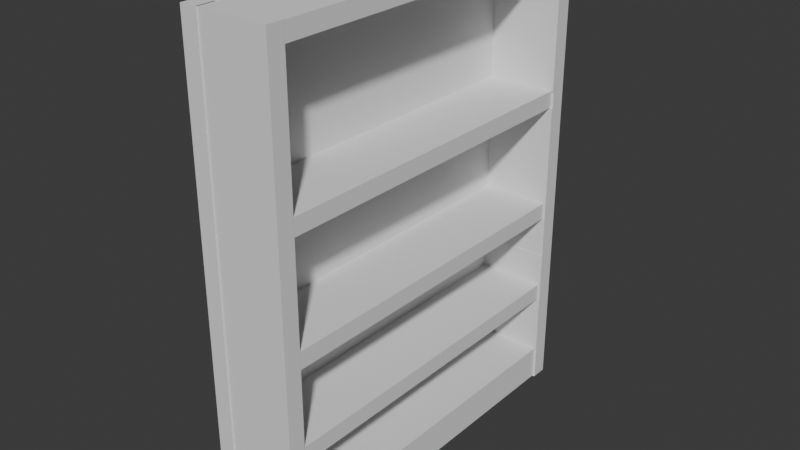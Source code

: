 # Source: Shelf1.blend  (saved by Blender 4.1.24; exported with 4.5.12 LTS)
import bpy
from mathutils import Matrix  # noqa: F401  (used for matrix-valued properties, if any)

bpy.ops.wm.read_factory_settings(use_empty=True)
scene = bpy.context.scene
scene.name = 'Scene'

# ---- collections
col_collection = bpy.data.collections.new('Collection'); scene.collection.children.link(col_collection)

# ---- world
world_world = bpy.data.worlds.new('World'); scene.world = world_world
world_world.use_nodes = True; world_world.node_tree.nodes.clear()
_N = world_world.node_tree.nodes; _L = world_world.node_tree.links
n0 = _N.new('ShaderNodeOutputWorld'); n0.name = 'World Output'; n0.location = (300, 300)
n1 = _N.new('ShaderNodeBackground'); n1.name = 'Background'; n1.location = (10, 300)
n1.inputs[0].default_value = (0.05088, 0.05088, 0.05088, 1.0)
_L.new(n1.outputs[0], n0.inputs[0])
n0.is_active_output = True
world_world.color = (0.05088, 0.05088, 0.05088)
world_world.use_sun_shadow = False
world_world.sun_shadow_jitter_overblur = 0.0

# ---- meshes
me_cube_003 = bpy.data.meshes.new('Cube.003')
me_cube_003.from_pydata([(-0.1158, -0.8184, 1.415), (-0.1158, -0.8184, 1.495), (-0.1158, 0.8182, 1.415), (-0.1158, 0.8182, 1.495), (0.2161, -0.8184, 1.415), (0.2161, -0.8184, 1.495), (0.2161, 0.8182, 1.415), (0.2161, 0.8182, 1.495), (-0.1158, 0.8295, 1.495), (-0.1158, 0.8295, 1.415), (0.2161, 0.8295, 1.415), (0.2161, 0.8295, 1.495), (-0.1158, -0.8184, 2.123), (-0.1158, -0.8184, 2.203), (-0.1158, 0.8182, 2.123), (-0.1158, 0.8182, 2.203), (0.2161, -0.8184, 2.123), (0.2161, -0.8184, 2.203), (0.2161, 0.8182, 2.123), (0.2161, 0.8182, 2.203), (-0.1158, 0.8248, 2.203), (-0.1158, 0.8248, 2.123), (0.2161, 0.8248, 2.123), (0.2161, 0.8248, 2.203), (-0.1158, -0.8184, 0.8542), (-0.1158, -0.8184, 0.9342), (-0.1158, 0.8182, 0.8542), (-0.1158, 0.8182, 0.9342), (0.2161, -0.8184, 0.8542), (0.2161, -0.8184, 0.9342), (0.2161, 0.8182, 0.8542), (0.2161, 0.8182, 0.9342), (-0.1158, 0.8239, 0.9342), (-0.1158, 0.8239, 0.8542), (0.2161, 0.8239, 0.8542), (0.2161, 0.8239, 0.9342), (-0.1158, -0.8184, -0.04651), (-0.1158, -0.8184, 0.1174), (-0.1158, 0.8182, -0.04651), (-0.1158, 0.8182, 0.1174), (0.2161, -0.8184, -0.04651), (0.2161, -0.8184, 0.1174), (0.2161, 0.8182, -0.04651), (0.2161, 0.8182, 0.1174), (-0.1158, 0.8257, 0.1174), (-0.1158, 0.8257, -0.04651), (0.2161, 0.8257, -0.04651), (0.2161, 0.8257, 0.1174), (-0.1158, -0.818, -0.04676), (-0.1158, -0.898, -0.04676), (-0.1158, -0.818, 1.59), (-0.1158, -0.898, 1.59), (0.2161, -0.818, -0.04676), (0.2161, -0.898, -0.04676), (0.2161, -0.818, 1.59), (0.2161, -0.898, 1.59), (-0.1158, -0.898, 2.205), (-0.1158, -0.818, 2.205), (0.2161, -0.818, 2.205), (0.2161, -0.898, 2.205), (-0.127, 0.902, -0.04676), (-0.127, 0.822, -0.04676), (-0.127, 0.902, 1.59), (-0.127, 0.822, 1.59), (0.2273, 0.902, -0.04676), (0.2273, 0.822, -0.04676), (0.2273, 0.902, 1.59), (0.2273, 0.822, 1.59), (-0.127, 0.8239, 0.7347), (-0.127, 0.8248, 2.203), (-0.127, 0.8257, 0.1174), (-0.127, 0.8248, 2.123), (-0.127, 0.8295, 1.495), (0.2273, 0.8248, 2.123), (-0.127, 0.8257, -0.04651), (0.2273, 0.8248, 2.203), (-0.127, 0.8295, 1.415), (0.2273, 0.8257, -0.04651), (-0.127, 0.822, 2.205), (0.2273, 0.8257, 0.1174), (-0.127, 0.8239, 0.6547), (0.2273, 0.8295, 1.415), (0.2273, 0.8295, 1.495), (-0.127, 0.902, 2.205), (0.2273, 0.902, 2.205), (0.2273, 0.8239, 0.6547), (0.2273, 0.822, 2.205), (0.2273, 0.8239, 0.7347), (-0.127, 0.822, 0.6547), (-0.127, 0.822, 0.7347), (0.2273, 0.822, 0.6547), (0.2273, 0.822, 0.7347), (0.2273, 0.822, 1.415), (0.2273, 0.822, 1.495), (-0.127, 0.822, 1.415), (-0.127, 0.822, 1.495), (-0.127, 0.822, -0.04651), (-0.127, 0.822, 0.1174), (0.2273, 0.822, -0.04651), (0.2273, 0.822, 0.1174), (0.2273, 0.822, 2.123), (0.2273, 0.822, 2.203), (-0.127, 0.822, 2.123), (-0.127, 0.822, 2.203), (-0.1098, -0.572, -0.04676), (-0.1898, -0.572, -0.04676), (-0.1098, -0.572, 1.59), (-0.1898, -0.572, 1.59), (-0.1098, -0.9039, -0.04676), (-0.1898, -0.9039, -0.04676), (-0.1098, -0.9039, 1.59), (-0.1898, -0.9039, 1.59), (-0.1898, -0.572, 2.205), (-0.1098, -0.572, 2.205), (-0.1098, -0.9039, 2.205), (-0.1898, -0.9039, 2.205), (-0.1098, 0.9002, 1.59), (-0.1098, 0.9002, -0.04676), (-0.1898, 0.9002, -0.04676), (-0.1898, 0.9002, 1.59), (-0.1898, 0.8668, 1.59), (-0.1098, 0.8668, 1.59), (-0.1898, 0.8668, 2.205), (-0.1098, 0.8668, 2.205), (-0.1158, -0.8184, 0.4104), (-0.1158, -0.8184, 0.4904), (-0.1158, 0.8182, 0.4104), (-0.1158, 0.8182, 0.4904), (0.2161, -0.8184, 0.4104), (0.2161, -0.8184, 0.4904), (0.2161, 0.8182, 0.4104), (0.2161, 0.8182, 0.4904), (-0.1158, 0.8239, 0.4904), (-0.1158, 0.8239, 0.4104), (0.2161, 0.8239, 0.4104), (0.2161, 0.8239, 0.4904)], [], [(0, 1, 3, 2), (3, 7, 11, 8), (6, 7, 5, 4), (4, 5, 1, 0), (2, 6, 4, 0), (7, 3, 1, 5), (9, 8, 11, 10), (2, 3, 8, 9), (7, 6, 10, 11), (6, 2, 9, 10), (12, 13, 15, 14), (15, 19, 23, 20), (18, 19, 17, 16), (16, 17, 13, 12), (14, 18, 16, 12), (19, 15, 13, 17), (21, 20, 23, 22), (14, 15, 20, 21), (19, 18, 22, 23), (18, 14, 21, 22), (24, 25, 27, 26), (27, 31, 35, 32), (30, 31, 29, 28), (28, 29, 25, 24), (26, 30, 28, 24), (31, 27, 25, 29), (33, 32, 35, 34), (26, 27, 32, 33), (31, 30, 34, 35), (30, 26, 33, 34), (36, 37, 39, 38), (43, 42, 46, 47), (42, 43, 41, 40), (40, 41, 37, 36), (38, 42, 40, 36), (43, 39, 37, 41), (45, 44, 47, 46), (42, 38, 45, 46), (39, 43, 47, 44), (38, 39, 44, 45), (48, 49, 51, 50), (55, 54, 58, 59), (54, 55, 53, 52), (52, 53, 49, 48), (50, 54, 52, 48), (55, 51, 49, 53), (57, 56, 59, 58), (54, 50, 57, 58), (51, 55, 59, 56), (50, 51, 56, 57), (70, 97, 88, 80, 68, 89, 94, 76, 72, 95, 63, 62, 60, 61, 96, 74), (73, 100, 67, 66, 84, 86, 101, 75), (77, 98, 65, 64, 66, 67, 93, 82, 81, 92, 91, 87, 85, 90, 99, 79), (64, 65, 61, 60), (62, 66, 64, 60), (96, 61, 65, 98), (99, 90, 88, 97), (93, 67, 63, 95), (94, 89, 91, 92), (83, 78, 86, 84), (66, 62, 83, 84), (101, 86, 78, 103), (102, 63, 67, 100), (78, 83, 62, 63, 102, 71, 69, 103), (89, 68, 87, 91), (68, 80, 85, 87), (85, 80, 88, 90), (72, 82, 93, 95), (76, 81, 82, 72), (94, 92, 81, 76), (74, 77, 79, 70), (98, 77, 74, 96), (99, 97, 70, 79), (69, 75, 101, 103), (71, 73, 75, 69), (73, 71, 102, 100), (105, 107, 119, 118), (111, 110, 114, 115), (110, 111, 109, 108), (108, 109, 105, 104), (106, 110, 108, 104), (111, 107, 105, 109), (113, 112, 115, 114), (110, 106, 113, 114), (107, 111, 115, 112), (113, 106, 121, 123), (117, 118, 119, 116), (106, 104, 117, 116), (107, 106, 116, 119), (104, 105, 118, 117), (121, 120, 122, 123), (106, 107, 120, 121), (112, 113, 123, 122), (107, 112, 122, 120), (124, 125, 127, 126), (127, 131, 135, 132), (130, 131, 129, 128), (128, 129, 125, 124), (126, 130, 128, 124), (131, 127, 125, 129), (133, 132, 135, 134), (126, 127, 132, 133), (131, 130, 134, 135), (130, 126, 133, 134)])
_uv = me_cube_003.uv_layers.new(name='UVMap')
_uv.uv.foreach_set('vector', [0.9208, 0.7719, 0.905, 0.7719, 0.905, 0.448, 0.9208, 0.448, 0.06568, 0.7696, 0.1314, 0.7696, 0.1314, 0.7719, 0.06568, 0.7719, 0.9291, 0.3239, 0.9132, 0.3239, 0.9132, -6.548e-09, 0.9291, -5.353e-09, 0.6703, 0.8364, 0.6545, 0.8364, 0.6545, 0.7707, 0.6703, 0.7707, 0.197, 0.7696, 0.1314, 0.7696, 0.1314, 0.4457, 0.197, 0.4457, 0.1314, 0.7696, 0.06568, 0.7696, 0.06568, 0.4457, 0.1314, 0.4457, 0.6861, 0.8364, 0.6703, 0.8364, 0.6703, 0.7707, 0.6861, 0.7707, 0.9208, 0.448, 0.905, 0.448, 0.905, 0.4457, 0.9208, 0.4457, 0.9132, 0.3239, 0.9291, 0.3239, 0.9291, 0.3261, 0.9132, 0.3261, 0.1314, 0.7696, 0.197, 0.7696, 0.197, 0.7719, 0.1314, 0.7719, 0.9367, 0.7709, 0.9208, 0.7709, 0.9208, 0.447, 0.9367, 0.447, 0.3284, 0.7696, 0.3941, 0.7696, 0.3941, 0.7709, 0.3284, 0.7709, 0.9449, 0.3239, 0.9291, 0.3239, 0.9291, 1.352e-08, 0.9449, 1.472e-08, 0.702, 0.8364, 0.6861, 0.8364, 0.6861, 0.7707, 0.702, 0.7707, 0.4598, 0.7696, 0.3941, 0.7696, 0.3941, 0.4457, 0.4598, 0.4457, 0.3941, 0.7696, 0.3284, 0.7696, 0.3284, 0.4457, 0.3941, 0.4457, 0.7178, 0.8364, 0.702, 0.8364, 0.702, 0.7707, 0.7178, 0.7707, 0.9367, 0.447, 0.9208, 0.447, 0.9208, 0.4457, 0.9367, 0.4457, 0.9291, 0.3239, 0.9449, 0.3239, 0.9449, 0.3252, 0.9291, 0.3252, 0.3941, 0.7696, 0.4598, 0.7696, 0.4598, 0.7709, 0.3941, 0.7709, 0.9525, 0.7707, 0.9367, 0.7707, 0.9367, 0.4468, 0.9525, 0.4468, 0.4598, 0.7696, 0.5255, 0.7696, 0.5255, 0.7707, 0.4598, 0.7707, 0.9607, 0.3239, 0.9449, 0.3239, 0.9449, -4.158e-09, 0.9607, -2.962e-09, 0.3442, 0.8366, 0.3284, 0.8366, 0.3284, 0.7709, 0.3442, 0.7709, 0.5911, 0.7696, 0.5255, 0.7696, 0.5255, 0.4457, 0.5911, 0.4457, 0.5255, 0.7696, 0.4598, 0.7696, 0.4598, 0.4457, 0.5255, 0.4457, 0.3601, 0.8366, 0.3442, 0.8366, 0.3442, 0.7709, 0.3601, 0.7709, 0.9525, 0.4468, 0.9367, 0.4468, 0.9367, 0.4457, 0.9525, 0.4457, 0.9449, 0.3239, 0.9607, 0.3239, 0.9607, 0.325, 0.9449, 0.325, 0.5255, 0.7696, 0.5911, 0.7696, 0.5911, 0.7707, 0.5255, 0.7707, 0.755, 0.7711, 0.7225, 0.7711, 0.7225, 0.4472, 0.755, 0.4472, 0.755, 0.7696, 0.7874, 0.7696, 0.7874, 0.7711, 0.755, 0.7711, 0.7874, 0.7696, 0.755, 0.7696, 0.755, 0.4457, 0.7874, 0.4457, 0.5571, 0.8364, 0.5247, 0.8364, 0.5247, 0.7707, 0.5571, 0.7707, 0.2627, 0.7696, 0.197, 0.7696, 0.197, 0.4457, 0.2627, 0.4457, 0.3284, 0.7696, 0.2627, 0.7696, 0.2627, 0.4457, 0.3284, 0.4457, 0.5247, 0.8364, 0.4922, 0.8364, 0.4922, 0.7707, 0.5247, 0.7707, 0.197, 0.7696, 0.2627, 0.7696, 0.2627, 0.7711, 0.197, 0.7711, 0.2627, 0.7696, 0.3284, 0.7696, 0.3284, 0.7711, 0.2627, 0.7711, 0.755, 0.4472, 0.7225, 0.4472, 0.7225, 0.4457, 0.755, 0.4457, 0.8657, 0.4457, 0.8499, 0.4457, 0.8499, 0.1218, 0.8657, 0.1218, 0.8892, 0.5676, 0.8733, 0.5676, 0.8733, 0.4457, 0.8892, 0.4457, 0.8733, 0.5676, 0.8892, 0.5676, 0.8892, 0.8915, 0.8733, 0.8915, 0.3759, 0.8366, 0.3601, 0.8366, 0.3601, 0.7709, 0.3759, 0.7709, 0.7842, 0.1218, 0.8499, 0.1218, 0.8499, 0.4457, 0.7842, 0.4457, 2.588e-08, 0.5676, 0.06568, 0.5676, 0.06568, 0.8915, -2.438e-09, 0.8915, 0.3917, 0.8366, 0.3759, 0.8366, 0.3759, 0.7709, 0.3917, 0.7709, 0.8499, 0.1218, 0.7842, 0.1218, 0.7842, -6.937e-09, 0.8499, -1.195e-09, 0.06568, 0.5676, 2.588e-08, 0.5676, 3.653e-08, 0.4457, 0.06568, 0.4457, 0.8657, 0.1218, 0.8499, 0.1218, 0.8499, -1.509e-08, 0.8657, -1.748e-08, 0.8665, 0.4132, 0.8657, 0.4132, 0.8657, 0.3069, 0.8661, 0.3069, 0.8661, 0.2911, 0.8657, 0.2911, 0.8657, 0.1564, 0.8672, 0.1564, 0.8672, 0.1406, 0.8657, 0.1406, 0.8657, 0.1218, 0.8816, 0.1218, 0.8816, 0.4457, 0.8657, 0.4457, 0.8657, 0.4457, 0.8665, 0.4457, 0.8969, 0.01633, 0.8974, 0.01633, 0.8974, 0.1218, 0.8816, 0.1218, 0.8816, -1.833e-08, 0.8974, -1.73e-08, 0.8974, 0.0004936, 0.8969, 0.0004936, 0.8967, 0.4457, 0.8974, 0.4457, 0.8974, 0.4457, 0.8816, 0.4457, 0.8816, 0.1218, 0.8974, 0.1218, 0.8974, 0.1406, 0.8959, 0.1406, 0.8959, 0.1564, 0.8974, 0.1564, 0.8974, 0.2911, 0.897, 0.2911, 0.897, 0.3069, 0.8974, 0.3069, 0.8974, 0.4132, 0.8967, 0.4132, 0.6228, 0.8408, 0.607, 0.8408, 0.607, 0.7707, 0.6228, 0.7707, 0.7141, 0.1218, 0.7842, 0.1218, 0.7842, 0.4457, 0.7141, 0.4457, 0.5889, 0.7707, 0.5889, 0.7707, 0.5889, 0.8408, 0.5889, 0.8408, 0.7874, 0.811, 0.7874, 0.7046, 0.8575, 0.7046, 0.8575, 0.811, 0.7874, 0.7046, 0.7874, 0.6859, 0.8575, 0.6859, 0.8575, 0.7046, 0.8575, 0.4457, 0.8575, 0.5804, 0.7874, 0.5804, 0.7874, 0.4457, 0.6386, 0.8408, 0.6228, 0.8408, 0.6228, 0.7707, 0.6386, 0.7707, 0.7842, 0.1218, 0.7141, 0.1218, 0.7141, -1.307e-08, 0.7842, -6.937e-09, 0.7203, 0.8408, 0.7198, 0.8408, 0.7198, 0.7707, 0.7203, 0.7707, 0.8575, 0.5804, 0.8575, 0.6859, 0.7874, 0.6859, 0.7874, 0.5804, 0.8657, 2.027e-08, 0.8816, 1.788e-08, 0.8816, 0.1218, 0.8657, 0.1218, 0.8657, 0.01633, 0.8663, 0.01633, 0.8663, 0.0004936, 0.8657, 0.0004936, 0.7209, 0.7707, 0.7212, 0.7707, 0.7212, 0.8408, 0.7209, 0.8408, 0.5911, 0.7707, 0.607, 0.7707, 0.607, 0.8408, 0.5911, 0.8408, 0.7207, 0.7707, 0.7207, 0.8408, 0.7203, 0.8408, 0.7203, 0.7707, 0.5911, 0.7707, 0.5911, 0.8408, 0.5897, 0.8408, 0.5897, 0.7707, 0.5888, 0.7707, 0.5888, 0.8408, 0.5729, 0.8408, 0.5729, 0.7707, 0.7178, 0.8408, 0.7178, 0.7707, 0.7193, 0.7707, 0.7193, 0.8408, 0.4922, 0.7707, 0.4922, 0.8408, 0.4598, 0.8408, 0.4598, 0.7707, 0.5889, 0.7707, 0.5897, 0.7707, 0.5897, 0.8408, 0.5889, 0.8408, 0.7218, 0.8408, 0.7218, 0.7707, 0.7225, 0.7707, 0.7225, 0.8408, 0.7198, 0.7707, 0.7198, 0.8408, 0.7193, 0.8408, 0.7193, 0.7707, 0.6545, 0.7707, 0.6545, 0.8408, 0.6386, 0.8408, 0.6386, 0.7707, 0.7218, 0.7707, 0.7218, 0.8408, 0.7212, 0.8408, 0.7212, 0.7707, 0.06568, 0.4457, 0.06568, 0.1218, 0.3571, 0.1218, 0.3571, 0.4457, 0.8733, 0.5676, 0.8575, 0.5676, 0.8575, 0.4457, 0.8733, 0.4457, 0.8575, 0.5676, 0.8733, 0.5676, 0.8733, 0.8915, 0.8575, 0.8915, 0.8892, 0.4457, 0.905, 0.4457, 0.905, 0.5114, 0.8892, 0.5114, 0.6484, 0.1218, 0.7141, 0.1218, 0.7141, 0.4457, 0.6484, 0.4457, 2.71e-08, 0.1218, 0.06568, 0.1218, 0.06568, 0.4457, -1.219e-09, 0.4457, 0.9132, 0.06568, 0.8974, 0.06568, 0.8974, 7.49e-10, 0.9132, 4.292e-10, 0.7141, 0.1218, 0.6484, 0.1218, 0.6484, 0.0, 0.7141, 0.0, 0.06568, 0.1218, 2.71e-08, 0.1218, 3.775e-08, 3.3e-15, 0.06568, 5.742e-09, 0.6484, 0.0, 0.6484, 0.1218, 0.3637, 0.1218, 0.3637, 0.0, 0.9842, 0.7696, 0.9683, 0.7696, 0.9683, 0.4457, 0.9842, 0.4457, 0.6484, 0.1218, 0.6484, 0.4457, 0.3571, 0.4457, 0.3571, 0.1218, 0.9766, 9.878e-09, 0.9924, 1.126e-08, 0.9924, 0.2914, 0.9766, 0.2914, 0.8892, 0.5114, 0.905, 0.5114, 0.905, 0.8028, 0.8892, 0.8028, 0.5729, 0.8926, 0.5571, 0.8926, 0.5571, 0.7707, 0.5729, 0.7707, 0.9842, 0.4457, 1.0, 0.4457, 1.0, 0.7305, 0.9842, 0.7305, 0.8974, 0.06568, 0.9132, 0.06568, 0.9132, 0.3504, 0.8974, 0.3504, 0.06568, 0.1218, 0.06568, 5.742e-09, 0.3504, 3.064e-08, 0.3504, 0.1218, 0.9683, 0.7707, 0.9525, 0.7707, 0.9525, 0.4468, 0.9683, 0.4468, 0.5911, 0.7696, 0.6568, 0.7696, 0.6568, 0.7707, 0.5911, 0.7707, 0.9766, 0.3239, 0.9607, 0.3239, 0.9607, -2.962e-09, 0.9766, -1.767e-09, 0.4076, 0.8366, 0.3917, 0.8366, 0.3917, 0.7709, 0.4076, 0.7709, 0.7225, 0.7696, 0.6568, 0.7696, 0.6568, 0.4457, 0.7225, 0.4457, 0.6568, 0.7696, 0.5911, 0.7696, 0.5911, 0.4457, 0.6568, 0.4457, 0.4234, 0.8366, 0.4076, 0.8366, 0.4076, 0.7709, 0.4234, 0.7709, 0.9683, 0.4468, 0.9525, 0.4468, 0.9525, 0.4457, 0.9683, 0.4457, 0.9607, 0.3239, 0.9766, 0.3239, 0.9766, 0.325, 0.9607, 0.325, 0.6568, 0.7696, 0.7225, 0.7696, 0.7225, 0.7707, 0.6568, 0.7707])
me_cube_003.update()

# ---- objects
ob_cube_002 = bpy.data.objects.new('Cube.002', me_cube_003)

# ---- transforms, parenting, visibility, modifiers, constraints
ob_cube_002.location = (0.0, 0.0, 0.0)
ob_cube_002.scale = (1.17, 1.17, 1.17)

# ---- collection membership
col_collection.objects.link(ob_cube_002)

# ---- scene / render settings (as saved in the file)
scene.frame_start = 1; scene.frame_end = 250; scene.frame_set(1)
scene.render.engine = 'BLENDER_EEVEE_NEXT'
scene.cycles.sampling_pattern = 'TABULATED_SOBOL'
scene.eevee.ray_tracing_options.trace_max_roughness = 0.0
bpy.context.view_layer.update()

# ---- added for rendering (the .blend has no active camera and no usable light): camera, sun
cam_auto = bpy.data.cameras.new('AutoCamera')
cam_auto.lens = 50.0
cam_auto.sensor_width = 36.0
cam_auto.clip_end = 1000.0
ob_auto_camera = bpy.data.objects.new('AutoCamera', cam_auto)
scene.collection.objects.link(ob_auto_camera)
ob_auto_camera.location = (3.1794, -3.79011, 3.78883)
ob_auto_camera.rotation_euler = (1.09748, -7.21219e-08, 0.694738)
scene.camera = ob_auto_camera
light_auto_sun = bpy.data.lights.new('AutoSun', 'SUN')
light_auto_sun.energy = 3.0
light_auto_sun.angle = 0.0523599
ob_auto_sun = bpy.data.objects.new('AutoSun', light_auto_sun)
scene.collection.objects.link(ob_auto_sun)
ob_auto_sun.rotation_euler = (0.872665, 0.174533, 0.523599)
bpy.context.view_layer.update()
